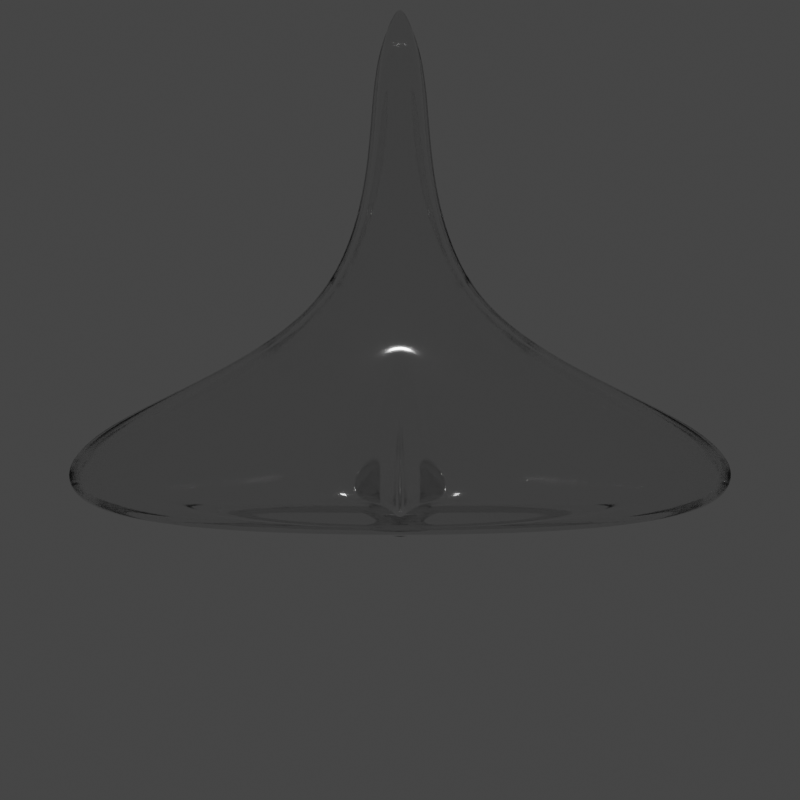 # Source: sprite_test.blend  (saved by Blender 3.5.10; exported with 4.5.12 LTS)
import bpy
from mathutils import Matrix  # noqa: F401  (used for matrix-valued properties, if any)

bpy.ops.wm.read_factory_settings(use_empty=True)
scene = bpy.context.scene
scene.name = 'Scene'

# ---- collections
col_collection = bpy.data.collections.new('Collection'); scene.collection.children.link(col_collection)

# ---- materials (node trees are filled in below, after node groups)
mat_material = bpy.data.materials.new('Material')
mat_material_002 = bpy.data.materials.new('Material.002')

# ---- material node trees
mat_material.use_nodes = True; mat_material.node_tree.nodes.clear()
_N = mat_material.node_tree.nodes; _L = mat_material.node_tree.links
n0 = _N.new('ShaderNodeOutputMaterial'); n0.name = 'Material Output'; n0.location = (812, 313)
n1 = _N.new('ShaderNodeBsdfPrincipled'); n1.name = 'Principled BSDF'; n1.location = (813, 1142)
n1.distribution = 'GGX'
n1.subsurface_method = 'RANDOM_WALK_SKIN'
n1.inputs[3].default_value = 1.45
n1.inputs[27].default_value = (0.0, 0.0, 0.0, 1.0)
n1.inputs[28].default_value = 1.0
n2 = _N.new('ShaderNodeVolumePrincipled'); n2.name = 'Principled Volume'; n2.location = (469, 259)
n3 = _N.new('ShaderNodeTexNoise'); n3.name = 'Musgrave Texture'; n3.location = (-707, 233)
n3.width = 150
n3.normalize = False
n3.inputs[2].default_value = 16.9
n3.inputs[3].default_value = 14.0
n3.inputs[4].default_value = 0.25
n4 = _N.new('ShaderNodeMath'); n4.name = 'Math'; n4.location = (247, 499)
n4.operation = 'MULTIPLY'
n4.inputs[1].default_value = 8.4
n5 = _N.new('ShaderNodeValToRGB'); n5.name = 'ColorRamp'; n5.location = (-143, 493)
while len(n5.color_ramp.elements) > 1: n5.color_ramp.elements.remove(n5.color_ramp.elements[-1])
n5.color_ramp.elements[0].position = 0.6295; n5.color_ramp.elements[0].color = (0.0, 0.0, 0.0, 1.0)
_e = n5.color_ramp.elements.new(1.0); _e.color = (1.0, 1.0, 1.0, 1.0)
n6 = _N.new('ShaderNodeTexNoise'); n6.name = 'Noise Texture'; n6.location = (-257, 230)
n6.inputs[3].default_value = 15.0
n6.inputs[4].default_value = 0.1708
n7 = _N.new('ShaderNodeMath'); n7.name = 'Math.001'; n7.location = (-478, 237)
n7.operation = 'MULTIPLY'
n7.inputs[1].default_value = 9.7
_L.new(n7.outputs[0], n6.inputs[2])
_L.new(n2.outputs[0], n0.inputs[1])
_L.new(n5.outputs[0], n4.inputs[0])
_L.new(n4.outputs[0], n1.inputs[0])
_L.new(n4.outputs[0], n2.inputs[2])
_L.new(n3.outputs[0], n7.inputs[0])
_L.new(n6.outputs[0], n5.inputs[0])
n0.is_active_output = True
mat_material_002.use_nodes = True; mat_material_002.node_tree.nodes.clear()
_N = mat_material_002.node_tree.nodes; _L = mat_material_002.node_tree.links
n0 = _N.new('ShaderNodeBsdfPrincipled'); n0.name = 'Principled BSDF'; n0.location = (10, 300)
n0.distribution = 'GGX'
n0.subsurface_method = 'RANDOM_WALK_SKIN'
n0.inputs[2].default_value = 0.1008
n0.inputs[3].default_value = 1.45
n0.inputs[18].default_value = 1.0
n0.inputs[27].default_value = (0.0, 0.0, 0.0, 1.0)
n0.inputs[28].default_value = 1.0
n1 = _N.new('ShaderNodeOutputMaterial'); n1.name = 'Material Output'; n1.location = (300, 300)
_L.new(n0.outputs[0], n1.inputs[0])
n1.is_active_output = True

# ---- world
world_world_001 = bpy.data.worlds.new('World.001'); scene.world = world_world_001
world_world_001.use_nodes = True; world_world_001.node_tree.nodes.clear()
_N = world_world_001.node_tree.nodes; _L = world_world_001.node_tree.links
n0 = _N.new('ShaderNodeBackground'); n0.name = 'Background'; n0.location = (10, 300)
n0.inputs[0].default_value = (0.05, 0.05, 0.05, 1.0)
n1 = _N.new('ShaderNodeOutputWorld'); n1.name = 'World Output'; n1.location = (300, 300)
_L.new(n0.outputs[0], n1.inputs[0])
n1.is_active_output = True
world_world_001.use_sun_shadow = False
world_world_001.sun_shadow_jitter_overblur = 0.0

# ---- cameras
cam_camera = bpy.data.cameras.new('Camera')
cam_camera.clip_end = 100.0
cam_camera.lens = 38.6
cam_camera.ortho_scale = 7.314
cam_camera.dof.use_dof = True
cam_camera.dof.aperture_fstop = 7.4
cam_camera.dof.aperture_blades = 6

# ---- lights
light_spot = bpy.data.lights.new('Spot', 'SPOT')
light_spot.transmission_factor = 0.0
light_spot.shadow_maximum_resolution = 0.006
light_spot.use_absolute_resolution = True
light_spot_001 = bpy.data.lights.new('Spot.001', 'SPOT')
light_spot_001.transmission_factor = 0.0
light_spot_001.shadow_maximum_resolution = 0.006
light_spot_001.use_absolute_resolution = True

# ---- meshes
me_cube = bpy.data.meshes.new('Cube')
me_cube.from_pydata([(-1.0, -1.0, -1.0), (-1.0, -1.0, 1.0), (-1.0, 1.0, -1.0), (-1.0, 1.0, 1.0), (1.0, -1.0, -1.0), (1.0, -1.0, 1.0), (1.0, 1.0, -1.0), (1.0, 1.0, 1.0)], [], [(0, 1, 3, 2), (2, 3, 7, 6), (6, 7, 5, 4), (4, 5, 1, 0), (2, 6, 4, 0), (7, 3, 1, 5)])
_uv = me_cube.uv_layers.new(name='UVMap')
_uv.uv.foreach_set('vector', [0.375, 0.0, 0.625, 0.0, 0.625, 0.25, 0.375, 0.25, 0.375, 0.25, 0.625, 0.25, 0.625, 0.5, 0.375, 0.5, 0.375, 0.5, 0.625, 0.5, 0.625, 0.75, 0.375, 0.75, 0.375, 0.75, 0.625, 0.75, 0.625, 1.0, 0.375, 1.0, 0.125, 0.5, 0.375, 0.5, 0.375, 0.75, 0.125, 0.75, 0.625, 0.5, 0.875, 0.5, 0.875, 0.75, 0.625, 0.75])
me_cube.materials.append(mat_material)
me_cube.update()
me_cube_001 = bpy.data.meshes.new('Cube.001')
me_cube_001.from_pydata([(-0.743, 1.076, -0.1292), (-0.743, 1.076, 1.0), (-0.3834, 2.105, 0.2889), (-0.3834, 2.105, 0.5636), (0.743, 1.076, -0.1292), (0.743, 1.076, 1.0), (0.3834, 2.105, 0.2889), (0.3834, 2.105, 0.5636), (-5.03, 0.4512, -0.3407), (-5.03, 0.4512, 1.211), (5.03, 0.4512, 1.211), (5.03, 0.4512, -0.3407), (-0.4882, -1.029, 0.08684), (-0.4882, -1.029, 0.7329), (0.4882, -1.029, 0.7329), (0.4882, -1.029, 0.08684), (-0.4721, -5.173, -0.4721), (-0.4721, -5.173, 0.4721), (0.4721, -5.173, 0.4721), (0.4721, -5.173, -0.4721), (-0.04289, -6.025, -0.04289), (-0.04289, -6.025, 0.04289), (0.04289, -6.025, 0.04289), (0.04289, -6.025, -0.04289), (-5.059, 2.086, 1.106), (5.059, 2.086, 1.106), (5.059, 2.086, -0.235), (-5.059, 2.086, -0.235), (-0.743, 0.9943, 0.7195), (-0.3834, 2.023, 0.2831), (0.3834, 2.023, 0.2831), (0.743, 0.9943, 0.7195), (5.03, 0.3693, 0.931), (-5.03, 0.3693, 0.931), (-5.059, 2.004, 0.8252), (0.4882, -1.111, 0.4524), (-0.4882, -1.111, 0.4524), (0.4721, -5.255, 0.1916), (-0.4721, -5.255, 0.1916), (0.04289, -6.107, -0.2376), (-0.04289, -6.107, -0.2376), (5.059, 2.004, 0.8252), (-0.6159, 0.9064, 0.9832), (-0.3178, 1.9, 0.5467), (0.3178, 1.9, 0.5467), (0.6159, 0.9064, 0.9832), (4.169, 0.3025, 1.195), (-4.169, 0.3025, 1.195), (-4.193, 1.882, 1.089), (0.4047, -1.128, 0.7161), (-0.4047, -1.128, 0.7161), (0.3913, -5.132, 0.4553), (-0.3913, -5.132, 0.4553), (0.03555, -5.956, 0.02607), (-0.03555, -5.956, 0.02607), (4.193, 1.882, 1.089), (-0.6159, 0.9023, 1.034), (-0.3178, 1.896, 0.5979), (0.3178, 1.896, 0.5979), (0.6159, 0.9023, 1.034), (4.169, 0.2984, 1.246), (-4.169, 0.2984, 1.246), (-4.193, 1.878, 1.14), (0.4047, -1.132, 0.7673), (-0.4047, -1.132, 0.7673), (0.3913, -5.137, 0.5065), (-0.3913, -5.137, 0.5065), (0.03555, -5.96, 0.07726), (-0.03555, -5.96, 0.07726), (4.193, 1.878, 1.14), (-0.6159, 0.8703, 1.439), (-0.3178, 1.864, 1.002), (0.3178, 1.864, 1.002), (0.6159, 0.8703, 1.439), (4.169, 0.2664, 1.65), (-3.956, 0.4053, 1.515), (-3.975, 1.632, 1.378), (0.4047, -1.164, 1.172), (-0.4047, -1.164, 1.172), (0.1771, -4.954, 0.7439), (-0.1771, -4.954, 0.7439), (0.03555, -5.992, 0.4815), (-0.03555, -5.992, 0.4815), (3.975, 1.632, 1.378), (-4.193, 1.846, 1.544), (-4.169, 0.2664, 1.65), (-0.1902, -1.026, 1.037), (0.1902, -1.026, 1.037), (3.956, 0.4053, 1.515), (0.3913, -5.169, 0.9107), (-0.3913, -5.169, 0.9107), (4.193, 1.846, 1.544), (0.3718, 0.5468, 1.635), (-0.3718, 0.5468, 1.635), (0.01788, -0.4475, 1.303), (-0.01788, -0.4475, 1.303), (-0.3736, 1.399, 1.54), (0.3736, 1.399, 1.54), (0.08662, 0.9985, 3.253), (-0.08662, 0.9985, 3.253), (0.004165, 0.3204, 2.92), (-0.004165, 0.3204, 2.92), (-0.08703, 1.58, 3.157), (0.08704, 1.58, 3.157)], [], [(0, 1, 3, 2), (2, 3, 7, 6), (6, 7, 5, 4), (14, 10, 32, 35), (2, 6, 4, 0), (21, 22, 39, 40), (3, 1, 28, 29), (26, 25, 10, 11), (24, 27, 8, 9), (27, 26, 11, 8), (12, 15, 19, 16), (11, 10, 14, 15), (8, 11, 15, 12), (9, 8, 12, 13), (17, 16, 20, 21), (13, 12, 16, 17), (9, 13, 36, 33), (15, 14, 18, 19), (23, 22, 21, 20), (24, 9, 33, 34), (19, 18, 22, 23), (16, 19, 23, 20), (0, 4, 26, 27), (1, 0, 27, 24), (4, 5, 25, 26), (5, 1, 24, 25), (28, 31, 45, 42), (36, 38, 52, 50), (31, 30, 44, 45), (41, 34, 48, 55), (30, 29, 43, 44), (1, 5, 31, 28), (17, 21, 40, 38), (13, 17, 38, 36), (7, 3, 29, 30), (22, 18, 37, 39), (18, 14, 35, 37), (25, 24, 34, 41), (5, 7, 30, 31), (10, 25, 41, 32), (48, 47, 61, 62), (54, 53, 67, 68), (51, 49, 63, 65), (42, 45, 59, 56), (50, 52, 66, 64), (37, 35, 49, 51), (40, 39, 53, 54), (34, 33, 47, 48), (38, 40, 54, 52), (39, 37, 51, 53), (33, 36, 50, 47), (29, 28, 42, 43), (32, 41, 55, 46), (35, 32, 46, 49), (61, 64, 78, 85), (67, 65, 89, 81), (66, 68, 82, 90), (62, 61, 85, 84), (68, 67, 81, 82), (52, 54, 68, 66), (53, 51, 65, 67), (47, 50, 64, 61), (43, 42, 56, 57), (46, 55, 69, 60), (49, 46, 60, 63), (44, 43, 57, 58), (55, 48, 62, 69), (45, 44, 58, 59), (87, 88, 92, 94), (72, 71, 70, 73), (88, 83, 97, 92), (87, 86, 80, 79), (89, 90, 82, 81), (57, 56, 70, 71), (60, 69, 91, 74), (63, 60, 74, 77), (58, 57, 71, 72), (69, 62, 84, 91), (59, 58, 72, 73), (64, 66, 90, 78), (56, 59, 73, 70), (65, 63, 77, 89), (75, 76, 84, 85), (86, 75, 85, 78), (88, 87, 77, 74), (79, 80, 90, 89), (80, 86, 78, 90), (87, 79, 89, 77), (83, 88, 74, 91), (76, 83, 91, 84), (93, 95, 101, 99), (92, 97, 103, 98), (86, 87, 94, 95), (76, 75, 93, 96), (83, 76, 96, 97), (75, 86, 95, 93), (103, 102, 99, 98), (98, 99, 101, 100), (95, 94, 100, 101), (97, 96, 102, 103), (94, 92, 98, 100), (96, 93, 99, 102)])
_uv = me_cube_001.uv_layers.new(name='UVMap')
_uv.uv.foreach_set('vector', [0.375, 0.0, 0.625, 0.0, 0.625, 0.25, 0.375, 0.25, 0.375, 0.25, 0.625, 0.25, 0.625, 0.5, 0.375, 0.5, 0.375, 0.5, 0.625, 0.5, 0.625, 0.75, 0.375, 0.75, 0.625, 0.75, 0.625, 0.75, 0.625, 0.75, 0.625, 0.75, 0.125, 0.5, 0.375, 0.5, 0.375, 0.75, 0.125, 0.75, 0.625, 1.0, 0.625, 0.75, 0.625, 0.75, 0.625, 1.0, 0.625, 0.25, 0.625, 0.0, 0.625, 0.0, 0.625, 0.25, 0.375, 0.75, 0.625, 0.75, 0.625, 0.75, 0.375, 0.75, 0.625, 0.0, 0.375, 0.0, 0.375, 0.0, 0.625, 0.0, 0.125, 0.75, 0.375, 0.75, 0.375, 0.75, 0.125, 0.75, 0.125, 0.75, 0.375, 0.75, 0.375, 0.75, 0.125, 0.75, 0.375, 0.75, 0.625, 0.75, 0.625, 0.75, 0.375, 0.75, 0.125, 0.75, 0.375, 0.75, 0.375, 0.75, 0.125, 0.75, 0.625, 0.0, 0.375, 0.0, 0.375, 0.0, 0.625, 0.0, 0.625, 0.0, 0.375, 0.0, 0.375, 0.0, 0.625, 0.0, 0.625, 0.0, 0.375, 0.0, 0.375, 0.0, 0.625, 0.0, 0.625, 0.0, 0.625, 0.0, 0.625, 0.0, 0.625, 0.0, 0.375, 0.75, 0.625, 0.75, 0.625, 0.75, 0.375, 0.75, 0.375, 0.75, 0.625, 0.75, 0.625, 1.0, 0.375, 1.0, 0.625, 0.0, 0.625, 0.0, 0.625, 0.0, 0.625, 0.0, 0.375, 0.75, 0.625, 0.75, 0.625, 0.75, 0.375, 0.75, 0.125, 0.75, 0.375, 0.75, 0.375, 0.75, 0.125, 0.75, 0.125, 0.75, 0.375, 0.75, 0.375, 0.75, 0.125, 0.75, 0.625, 0.0, 0.375, 0.0, 0.375, 0.0, 0.625, 0.0, 0.375, 0.75, 0.625, 0.75, 0.625, 0.75, 0.375, 0.75, 0.625, 0.75, 0.875, 0.75, 0.875, 0.75, 0.625, 0.75, 0.875, 0.75, 0.625, 0.75, 0.625, 0.75, 0.875, 0.75, 0.625, 0.0, 0.625, 0.0, 0.625, 0.0, 0.625, 0.0, 0.625, 0.75, 0.625, 0.5, 0.625, 0.5, 0.625, 0.75, 0.625, 0.75, 0.875, 0.75, 0.875, 0.75, 0.625, 0.75, 0.625, 0.5, 0.625, 0.25, 0.625, 0.25, 0.625, 0.5, 0.875, 0.75, 0.625, 0.75, 0.625, 0.75, 0.875, 0.75, 0.625, 0.0, 0.625, 0.0, 0.625, 0.0, 0.625, 0.0, 0.625, 0.0, 0.625, 0.0, 0.625, 0.0, 0.625, 0.0, 0.625, 0.5, 0.625, 0.25, 0.625, 0.25, 0.625, 0.5, 0.625, 0.75, 0.625, 0.75, 0.625, 0.75, 0.625, 0.75, 0.625, 0.75, 0.625, 0.75, 0.625, 0.75, 0.625, 0.75, 0.625, 0.75, 0.875, 0.75, 0.875, 0.75, 0.625, 0.75, 0.625, 0.75, 0.625, 0.5, 0.625, 0.5, 0.625, 0.75, 0.625, 0.75, 0.625, 0.75, 0.625, 0.75, 0.625, 0.75, 0.625, 0.0, 0.625, 0.0, 0.625, 0.0, 0.625, 0.0, 0.625, 1.0, 0.625, 0.75, 0.625, 0.75, 0.625, 1.0, 0.625, 0.75, 0.625, 0.75, 0.625, 0.75, 0.625, 0.75, 0.875, 0.75, 0.625, 0.75, 0.625, 0.75, 0.875, 0.75, 0.625, 0.0, 0.625, 0.0, 0.625, 0.0, 0.625, 0.0, 0.625, 0.75, 0.625, 0.75, 0.625, 0.75, 0.625, 0.75, 0.625, 1.0, 0.625, 0.75, 0.625, 0.75, 0.625, 1.0, 0.625, 0.0, 0.625, 0.0, 0.625, 0.0, 0.625, 0.0, 0.625, 0.0, 0.625, 0.0, 0.625, 0.0, 0.625, 0.0, 0.625, 0.75, 0.625, 0.75, 0.625, 0.75, 0.625, 0.75, 0.625, 0.0, 0.625, 0.0, 0.625, 0.0, 0.625, 0.0, 0.625, 0.25, 0.625, 0.0, 0.625, 0.0, 0.625, 0.25, 0.625, 0.75, 0.625, 0.75, 0.625, 0.75, 0.625, 0.75, 0.625, 0.75, 0.625, 0.75, 0.625, 0.75, 0.625, 0.75, 0.625, 0.0, 0.625, 0.0, 0.625, 0.0, 0.625, 0.0, 0.625, 0.75, 0.625, 0.75, 0.625, 0.75, 0.625, 0.75, 0.625, 0.0, 0.625, 0.0, 0.625, 0.0, 0.625, 0.0, 0.625, 0.0, 0.625, 0.0, 0.625, 0.0, 0.625, 0.0, 0.625, 1.0, 0.625, 0.75, 0.625, 0.75, 0.625, 1.0, 0.625, 0.0, 0.625, 0.0, 0.625, 0.0, 0.625, 0.0, 0.625, 0.75, 0.625, 0.75, 0.625, 0.75, 0.625, 0.75, 0.625, 0.0, 0.625, 0.0, 0.625, 0.0, 0.625, 0.0, 0.625, 0.25, 0.625, 0.0, 0.625, 0.0, 0.625, 0.25, 0.625, 0.75, 0.625, 0.75, 0.625, 0.75, 0.625, 0.75, 0.625, 0.75, 0.625, 0.75, 0.625, 0.75, 0.625, 0.75, 0.625, 0.5, 0.625, 0.25, 0.625, 0.25, 0.625, 0.5, 0.625, 0.75, 0.875, 0.75, 0.875, 0.75, 0.625, 0.75, 0.625, 0.75, 0.625, 0.5, 0.625, 0.5, 0.625, 0.75, 0.6912, 0.75, 0.6314, 0.75, 0.6314, 0.75, 0.6912, 0.75, 0.625, 0.5, 0.875, 0.5, 0.875, 0.75, 0.625, 0.75, 0.6314, 0.75, 0.6314, 0.75, 0.6314, 0.75, 0.6314, 0.75, 0.6912, 0.75, 0.8088, 0.75, 0.8065, 0.75, 0.6935, 0.75, 0.625, 0.75, 0.875, 0.75, 0.875, 0.75, 0.625, 0.75, 0.625, 0.25, 0.625, 0.0, 0.625, 0.0, 0.625, 0.25, 0.625, 0.75, 0.625, 0.75, 0.625, 0.75, 0.625, 0.75, 0.625, 0.75, 0.625, 0.75, 0.625, 0.75, 0.625, 0.75, 0.625, 0.5, 0.625, 0.25, 0.625, 0.25, 0.625, 0.5, 0.625, 0.75, 0.875, 0.75, 0.875, 0.75, 0.625, 0.75, 0.625, 0.75, 0.625, 0.5, 0.625, 0.5, 0.625, 0.75, 0.625, 0.0, 0.625, 0.0, 0.625, 0.0, 0.625, 0.0, 0.875, 0.75, 0.625, 0.75, 0.625, 0.75, 0.875, 0.75, 0.625, 0.75, 0.625, 0.75, 0.625, 0.75, 0.625, 0.75, 0.8596, 0.75, 0.8686, 0.75, 0.875, 0.75, 0.875, 0.75, 0.8088, 0.75, 0.8596, 0.75, 0.875, 0.75, 0.875, 0.75, 0.6314, 0.75, 0.6912, 0.75, 0.625, 0.75, 0.625, 0.75, 0.6935, 0.75, 0.8065, 0.75, 0.875, 0.75, 0.625, 0.75, 0.8065, 0.75, 0.8088, 0.75, 0.875, 0.75, 0.875, 0.75, 0.6912, 0.75, 0.6935, 0.75, 0.625, 0.75, 0.625, 0.75, 0.6314, 0.75, 0.6314, 0.75, 0.625, 0.75, 0.625, 0.75, 0.8686, 0.75, 0.6314, 0.75, 0.625, 0.75, 0.875, 0.75, 0.8596, 0.75, 0.8088, 0.75, 0.8088, 0.75, 0.8596, 0.75, 0.6314, 0.75, 0.6314, 0.75, 0.6314, 0.75, 0.6314, 0.75, 0.8088, 0.75, 0.6912, 0.75, 0.6912, 0.75, 0.8088, 0.75, 0.8686, 0.75, 0.8596, 0.75, 0.8596, 0.75, 0.8686, 0.75, 0.6314, 0.75, 0.8686, 0.75, 0.8686, 0.75, 0.6314, 0.75, 0.8596, 0.75, 0.8088, 0.75, 0.8088, 0.75, 0.8596, 0.75, 0.6314, 0.75, 0.8686, 0.75, 0.8596, 0.75, 0.6314, 0.75, 0.6314, 0.75, 0.8596, 0.75, 0.8088, 0.75, 0.6912, 0.75, 0.8088, 0.75, 0.6912, 0.75, 0.6912, 0.75, 0.8088, 0.75, 0.6314, 0.75, 0.8686, 0.75, 0.8686, 0.75, 0.6314, 0.75, 0.6912, 0.75, 0.6314, 0.75, 0.6314, 0.75, 0.6912, 0.75, 0.8686, 0.75, 0.8596, 0.75, 0.8596, 0.75, 0.8686, 0.75])
me_cube_001.materials.append(mat_material_002)
me_cube_001.update()

# ---- objects
ob_camera = bpy.data.objects.new('Camera', cam_camera)
ob_camera_target = bpy.data.objects.new('Camera_target', None)
ob_clouds = bpy.data.objects.new('Clouds', me_cube)
ob_cube = bpy.data.objects.new('Cube', me_cube_001)
ob_spot = bpy.data.objects.new('Spot', light_spot)
ob_spot_001 = bpy.data.objects.new('Spot.001', light_spot_001)

# ---- transforms, parenting, visibility, modifiers, constraints
ob_camera.location = (0.0, 0.0, 13.35)
ob_camera.rotation_euler = (1.109, 0.0, 0.8149)
ob_camera.lock_rotations_4d = False
ob_camera.empty_display_type = 'ARROWS'
ob_camera.color = (0.0, 0.0, 0.0, 0.0)
ob_camera.display_type = 'WIRE'
ob_camera.lineart.crease_threshold = 0.0
_c = ob_camera.constraints.new('TRACK_TO'); _c.name = 'Track To'
_c.target = ob_camera_target
ob_camera_target.location = (0.0, 0.0, 0.0)
ob_clouds.location = (0.0, 0.0, 0.0)
ob_clouds.scale = (50.0, 50.0, 45.2)
ob_clouds.hide_render = True
ob_cube.location = (0.0, 0.0, 0.0)
ob_cube.rotation_euler = (0.0, 0.0, 3.142)
_m = ob_cube.modifiers.new('Subdivision', 'SUBSURF')
_m.quality = 4
_m.levels = 5
_m.render_levels = 5
ob_spot.location = (0.0, 0.0, 15.91)
ob_spot_001.location = (0.0, 0.0, -3.145)
ob_spot_001.rotation_euler = (3.142, 0.0, 0.0)
cam_camera.dof.focus_object = ob_camera_target

# ---- collection membership
col_collection.objects.link(ob_camera)
col_collection.objects.link(ob_camera_target)
col_collection.objects.link(ob_clouds)
col_collection.objects.link(ob_cube)
col_collection.objects.link(ob_spot)
col_collection.objects.link(ob_spot_001)

# ---- scene / render settings (as saved in the file)
scene.camera = ob_camera
scene.frame_start = 1; scene.frame_end = 600; scene.frame_set(236)
scene.render.engine = 'CYCLES'
scene.render.resolution_x = 1024
scene.render.resolution_y = 1024
scene.render.fps = 60
scene.render.film_transparent = True
scene.cycles.samples = 128
scene.cycles.sampling_pattern = 'TABULATED_SOBOL'
scene.cycles.max_bounces = 8
scene.cycles.diffuse_bounces = 8
scene.cycles.glossy_bounces = 8
scene.cycles.transmission_bounces = 8
scene.cycles.volume_bounces = 8
scene.cycles.film_transparent_glass = True
scene.view_settings.look = 'High Contrast'
scene.view_settings.view_transform = 'Filmic'
bpy.context.view_layer.update()
